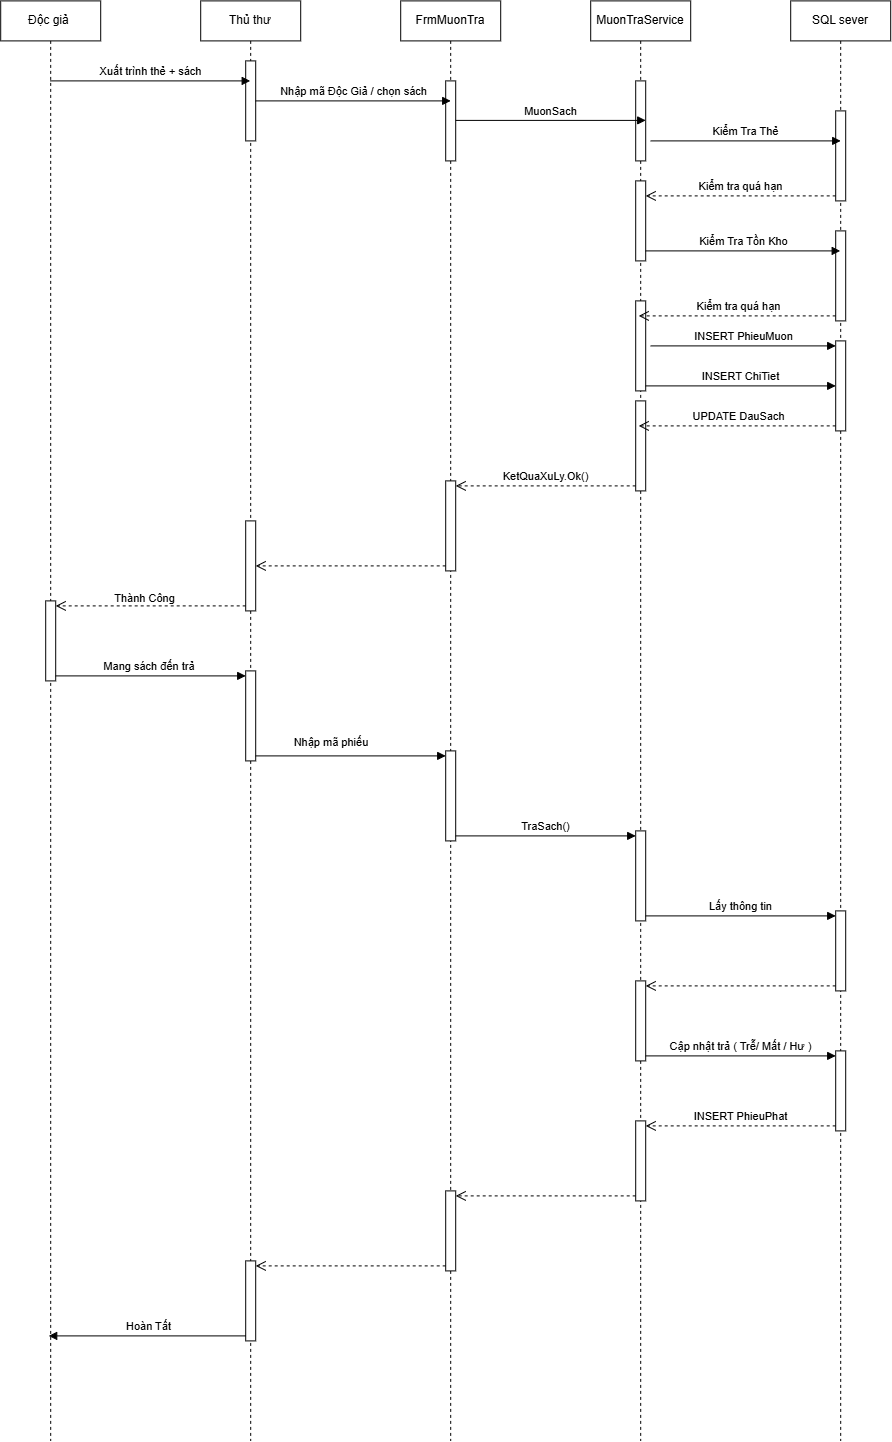

The diagram above was exported from draw.io. Its source (the exported page's mxGraphModel, read from the mxfile embedded in the PNG):
<mxGraphModel dx="2545" dy="1620" grid="1" gridSize="10" guides="1" tooltips="1" connect="1" arrows="1" fold="1" page="1" pageScale="1" pageWidth="1169" pageHeight="827" math="0" shadow="0">
  <root>
    <mxCell id="0" />
    <mxCell id="1" parent="0" />
    <mxCell id="hrLuEjmcoME1x3njwIqb-1" parent="1" style="shape=umlLifeline;perimeter=lifelinePerimeter;whiteSpace=wrap;html=1;container=1;dropTarget=0;collapsible=0;recursiveResize=0;outlineConnect=0;portConstraint=eastwest;newEdgeStyle={&quot;curved&quot;:0,&quot;rounded&quot;:0};" value="Độc giả&amp;nbsp;" vertex="1">
      <mxGeometry height="1440" width="100" x="120" y="40" as="geometry" />
    </mxCell>
    <mxCell id="hrLuEjmcoME1x3njwIqb-34" parent="hrLuEjmcoME1x3njwIqb-1" style="html=1;points=[[0,0,0,0,5],[0,1,0,0,-5],[1,0,0,0,5],[1,1,0,0,-5]];perimeter=orthogonalPerimeter;outlineConnect=0;targetShapes=umlLifeline;portConstraint=eastwest;newEdgeStyle={&quot;curved&quot;:0,&quot;rounded&quot;:0};" value="" vertex="1">
      <mxGeometry height="80" width="10" x="45" y="600" as="geometry" />
    </mxCell>
    <mxCell id="hrLuEjmcoME1x3njwIqb-2" parent="1" style="shape=umlLifeline;perimeter=lifelinePerimeter;whiteSpace=wrap;html=1;container=1;dropTarget=0;collapsible=0;recursiveResize=0;outlineConnect=0;portConstraint=eastwest;newEdgeStyle={&quot;curved&quot;:0,&quot;rounded&quot;:0};" value="Thủ thư" vertex="1">
      <mxGeometry height="1440" width="100" x="320" y="40" as="geometry" />
    </mxCell>
    <mxCell id="hrLuEjmcoME1x3njwIqb-7" parent="hrLuEjmcoME1x3njwIqb-2" style="html=1;points=[[0,0,0,0,5],[0,1,0,0,-5],[1,0,0,0,5],[1,1,0,0,-5]];perimeter=orthogonalPerimeter;outlineConnect=0;targetShapes=umlLifeline;portConstraint=eastwest;newEdgeStyle={&quot;curved&quot;:0,&quot;rounded&quot;:0};" value="" vertex="1">
      <mxGeometry height="80" width="10" x="45" y="60" as="geometry" />
    </mxCell>
    <mxCell id="hrLuEjmcoME1x3njwIqb-31" parent="hrLuEjmcoME1x3njwIqb-2" style="html=1;points=[[0,0,0,0,5],[0,1,0,0,-5],[1,0,0,0,5],[1,1,0,0,-5]];perimeter=orthogonalPerimeter;outlineConnect=0;targetShapes=umlLifeline;portConstraint=eastwest;newEdgeStyle={&quot;curved&quot;:0,&quot;rounded&quot;:0};" value="" vertex="1">
      <mxGeometry height="90" width="10" x="45" y="520" as="geometry" />
    </mxCell>
    <mxCell id="hrLuEjmcoME1x3njwIqb-36" parent="hrLuEjmcoME1x3njwIqb-2" style="html=1;points=[[0,0,0,0,5],[0,1,0,0,-5],[1,0,0,0,5],[1,1,0,0,-5]];perimeter=orthogonalPerimeter;outlineConnect=0;targetShapes=umlLifeline;portConstraint=eastwest;newEdgeStyle={&quot;curved&quot;:0,&quot;rounded&quot;:0};" value="" vertex="1">
      <mxGeometry height="90" width="10" x="45" y="670" as="geometry" />
    </mxCell>
    <mxCell id="hrLuEjmcoME1x3njwIqb-56" parent="hrLuEjmcoME1x3njwIqb-2" style="html=1;points=[[0,0,0,0,5],[0,1,0,0,-5],[1,0,0,0,5],[1,1,0,0,-5]];perimeter=orthogonalPerimeter;outlineConnect=0;targetShapes=umlLifeline;portConstraint=eastwest;newEdgeStyle={&quot;curved&quot;:0,&quot;rounded&quot;:0};" value="" vertex="1">
      <mxGeometry height="80" width="10" x="45" y="1260" as="geometry" />
    </mxCell>
    <mxCell id="hrLuEjmcoME1x3njwIqb-3" parent="1" style="shape=umlLifeline;perimeter=lifelinePerimeter;whiteSpace=wrap;html=1;container=1;dropTarget=0;collapsible=0;recursiveResize=0;outlineConnect=0;portConstraint=eastwest;newEdgeStyle={&quot;curved&quot;:0,&quot;rounded&quot;:0};" value="MuonTraService" vertex="1">
      <mxGeometry height="1440" width="100" x="710" y="40" as="geometry" />
    </mxCell>
    <mxCell id="hrLuEjmcoME1x3njwIqb-14" parent="hrLuEjmcoME1x3njwIqb-3" style="html=1;points=[[0,0,0,0,5],[0,1,0,0,-5],[1,0,0,0,5],[1,1,0,0,-5]];perimeter=orthogonalPerimeter;outlineConnect=0;targetShapes=umlLifeline;portConstraint=eastwest;newEdgeStyle={&quot;curved&quot;:0,&quot;rounded&quot;:0};" value="" vertex="1">
      <mxGeometry height="80" width="10" x="45" y="80" as="geometry" />
    </mxCell>
    <mxCell id="hrLuEjmcoME1x3njwIqb-18" parent="hrLuEjmcoME1x3njwIqb-3" style="html=1;points=[[0,0,0,0,5],[0,1,0,0,-5],[1,0,0,0,5],[1,1,0,0,-5]];perimeter=orthogonalPerimeter;outlineConnect=0;targetShapes=umlLifeline;portConstraint=eastwest;newEdgeStyle={&quot;curved&quot;:0,&quot;rounded&quot;:0};" value="" vertex="1">
      <mxGeometry height="80" width="10" x="45" y="180" as="geometry" />
    </mxCell>
    <mxCell id="hrLuEjmcoME1x3njwIqb-22" parent="hrLuEjmcoME1x3njwIqb-3" style="html=1;points=[[0,0,0,0,5],[0,1,0,0,-5],[1,0,0,0,5],[1,1,0,0,-5]];perimeter=orthogonalPerimeter;outlineConnect=0;targetShapes=umlLifeline;portConstraint=eastwest;newEdgeStyle={&quot;curved&quot;:0,&quot;rounded&quot;:0};" value="" vertex="1">
      <mxGeometry height="90" width="10" x="45" y="300" as="geometry" />
    </mxCell>
    <mxCell id="hrLuEjmcoME1x3njwIqb-27" parent="hrLuEjmcoME1x3njwIqb-3" style="html=1;points=[[0,0,0,0,5],[0,1,0,0,-5],[1,0,0,0,5],[1,1,0,0,-5]];perimeter=orthogonalPerimeter;outlineConnect=0;targetShapes=umlLifeline;portConstraint=eastwest;newEdgeStyle={&quot;curved&quot;:0,&quot;rounded&quot;:0};" value="" vertex="1">
      <mxGeometry height="90" width="10" x="45" y="400" as="geometry" />
    </mxCell>
    <mxCell id="hrLuEjmcoME1x3njwIqb-44" parent="hrLuEjmcoME1x3njwIqb-3" style="html=1;points=[[0,0,0,0,5],[0,1,0,0,-5],[1,0,0,0,5],[1,1,0,0,-5]];perimeter=orthogonalPerimeter;outlineConnect=0;targetShapes=umlLifeline;portConstraint=eastwest;newEdgeStyle={&quot;curved&quot;:0,&quot;rounded&quot;:0};" value="" vertex="1">
      <mxGeometry height="90" width="10" x="45" y="830" as="geometry" />
    </mxCell>
    <mxCell id="hrLuEjmcoME1x3njwIqb-48" parent="hrLuEjmcoME1x3njwIqb-3" style="html=1;points=[[0,0,0,0,5],[0,1,0,0,-5],[1,0,0,0,5],[1,1,0,0,-5]];perimeter=orthogonalPerimeter;outlineConnect=0;targetShapes=umlLifeline;portConstraint=eastwest;newEdgeStyle={&quot;curved&quot;:0,&quot;rounded&quot;:0};" value="" vertex="1">
      <mxGeometry height="80" width="10" x="45" y="980" as="geometry" />
    </mxCell>
    <mxCell id="hrLuEjmcoME1x3njwIqb-54" parent="hrLuEjmcoME1x3njwIqb-3" style="html=1;points=[[0,0,0,0,5],[0,1,0,0,-5],[1,0,0,0,5],[1,1,0,0,-5]];perimeter=orthogonalPerimeter;outlineConnect=0;targetShapes=umlLifeline;portConstraint=eastwest;newEdgeStyle={&quot;curved&quot;:0,&quot;rounded&quot;:0};" value="" vertex="1">
      <mxGeometry height="80" width="10" x="45" y="1120" as="geometry" />
    </mxCell>
    <mxCell id="hrLuEjmcoME1x3njwIqb-4" parent="1" style="shape=umlLifeline;perimeter=lifelinePerimeter;whiteSpace=wrap;html=1;container=1;dropTarget=0;collapsible=0;recursiveResize=0;outlineConnect=0;portConstraint=eastwest;newEdgeStyle={&quot;curved&quot;:0,&quot;rounded&quot;:0};" value="SQL sever" vertex="1">
      <mxGeometry height="1440" width="100" x="910" y="40" as="geometry" />
    </mxCell>
    <mxCell id="hrLuEjmcoME1x3njwIqb-15" parent="hrLuEjmcoME1x3njwIqb-4" style="html=1;points=[[0,0,0,0,5],[0,1,0,0,-5],[1,0,0,0,5],[1,1,0,0,-5]];perimeter=orthogonalPerimeter;outlineConnect=0;targetShapes=umlLifeline;portConstraint=eastwest;newEdgeStyle={&quot;curved&quot;:0,&quot;rounded&quot;:0};" value="" vertex="1">
      <mxGeometry height="90" width="10" x="45" y="110" as="geometry" />
    </mxCell>
    <mxCell id="hrLuEjmcoME1x3njwIqb-20" parent="hrLuEjmcoME1x3njwIqb-4" style="html=1;points=[[0,0,0,0,5],[0,1,0,0,-5],[1,0,0,0,5],[1,1,0,0,-5]];perimeter=orthogonalPerimeter;outlineConnect=0;targetShapes=umlLifeline;portConstraint=eastwest;newEdgeStyle={&quot;curved&quot;:0,&quot;rounded&quot;:0};" value="" vertex="1">
      <mxGeometry height="90" width="10" x="45" y="230" as="geometry" />
    </mxCell>
    <mxCell id="hrLuEjmcoME1x3njwIqb-25" parent="hrLuEjmcoME1x3njwIqb-4" style="html=1;points=[[0,0,0,0,5],[0,1,0,0,-5],[1,0,0,0,5],[1,1,0,0,-5]];perimeter=orthogonalPerimeter;outlineConnect=0;targetShapes=umlLifeline;portConstraint=eastwest;newEdgeStyle={&quot;curved&quot;:0,&quot;rounded&quot;:0};" value="" vertex="1">
      <mxGeometry height="90" width="10" x="45" y="340" as="geometry" />
    </mxCell>
    <mxCell id="hrLuEjmcoME1x3njwIqb-45" parent="hrLuEjmcoME1x3njwIqb-4" style="html=1;points=[[0,0,0,0,5],[0,1,0,0,-5],[1,0,0,0,5],[1,1,0,0,-5]];perimeter=orthogonalPerimeter;outlineConnect=0;targetShapes=umlLifeline;portConstraint=eastwest;newEdgeStyle={&quot;curved&quot;:0,&quot;rounded&quot;:0};" value="" vertex="1">
      <mxGeometry height="80" width="10" x="45" y="910" as="geometry" />
    </mxCell>
    <mxCell id="hrLuEjmcoME1x3njwIqb-51" parent="hrLuEjmcoME1x3njwIqb-4" style="html=1;points=[[0,0,0,0,5],[0,1,0,0,-5],[1,0,0,0,5],[1,1,0,0,-5]];perimeter=orthogonalPerimeter;outlineConnect=0;targetShapes=umlLifeline;portConstraint=eastwest;newEdgeStyle={&quot;curved&quot;:0,&quot;rounded&quot;:0};" value="" vertex="1">
      <mxGeometry height="80" width="10" x="45" y="1050" as="geometry" />
    </mxCell>
    <mxCell id="hrLuEjmcoME1x3njwIqb-5" parent="1" style="shape=umlLifeline;perimeter=lifelinePerimeter;whiteSpace=wrap;html=1;container=1;dropTarget=0;collapsible=0;recursiveResize=0;outlineConnect=0;portConstraint=eastwest;newEdgeStyle={&quot;curved&quot;:0,&quot;rounded&quot;:0};" value="FrmMuonTra" vertex="1">
      <mxGeometry height="1440" width="100" x="520" y="40" as="geometry" />
    </mxCell>
    <mxCell id="hrLuEjmcoME1x3njwIqb-9" parent="hrLuEjmcoME1x3njwIqb-5" style="html=1;points=[[0,0,0,0,5],[0,1,0,0,-5],[1,0,0,0,5],[1,1,0,0,-5]];perimeter=orthogonalPerimeter;outlineConnect=0;targetShapes=umlLifeline;portConstraint=eastwest;newEdgeStyle={&quot;curved&quot;:0,&quot;rounded&quot;:0};" value="" vertex="1">
      <mxGeometry height="80" width="10" x="45" y="80" as="geometry" />
    </mxCell>
    <mxCell id="hrLuEjmcoME1x3njwIqb-29" parent="hrLuEjmcoME1x3njwIqb-5" style="html=1;points=[[0,0,0,0,5],[0,1,0,0,-5],[1,0,0,0,5],[1,1,0,0,-5]];perimeter=orthogonalPerimeter;outlineConnect=0;targetShapes=umlLifeline;portConstraint=eastwest;newEdgeStyle={&quot;curved&quot;:0,&quot;rounded&quot;:0};" value="" vertex="1">
      <mxGeometry height="90" width="10" x="45" y="480" as="geometry" />
    </mxCell>
    <mxCell id="hrLuEjmcoME1x3njwIqb-55" parent="hrLuEjmcoME1x3njwIqb-5" style="html=1;points=[[0,0,0,0,5],[0,1,0,0,-5],[1,0,0,0,5],[1,1,0,0,-5]];perimeter=orthogonalPerimeter;outlineConnect=0;targetShapes=umlLifeline;portConstraint=eastwest;newEdgeStyle={&quot;curved&quot;:0,&quot;rounded&quot;:0};" value="" vertex="1">
      <mxGeometry height="80" width="10" x="45" y="1190" as="geometry" />
    </mxCell>
    <mxCell id="hrLuEjmcoME1x3njwIqb-6" edge="1" parent="1" style="html=1;verticalAlign=bottom;endArrow=block;curved=0;rounded=0;" value="Xuất trình thẻ + sách">
      <mxGeometry relative="1" width="80" as="geometry">
        <mxPoint x="169.5" y="120" as="sourcePoint" />
        <mxPoint x="369.5" y="120" as="targetPoint" />
      </mxGeometry>
    </mxCell>
    <mxCell id="hrLuEjmcoME1x3njwIqb-8" edge="1" parent="1" style="html=1;verticalAlign=bottom;endArrow=block;curved=0;rounded=0;" value="Nhập mã Độc Giả / chọn sách">
      <mxGeometry relative="1" width="80" as="geometry">
        <mxPoint x="375" y="140" as="sourcePoint" />
        <mxPoint x="570" y="140" as="targetPoint" />
      </mxGeometry>
    </mxCell>
    <mxCell id="hrLuEjmcoME1x3njwIqb-10" edge="1" parent="1" style="html=1;verticalAlign=bottom;endArrow=block;curved=0;rounded=0;" value="MuonSach">
      <mxGeometry relative="1" width="80" as="geometry">
        <mxPoint x="575" y="159.5" as="sourcePoint" />
        <mxPoint x="765" y="159.5" as="targetPoint" />
      </mxGeometry>
    </mxCell>
    <mxCell id="hrLuEjmcoME1x3njwIqb-13" edge="1" parent="1" style="html=1;verticalAlign=bottom;endArrow=block;curved=0;rounded=0;" value="Kiểm Tra Thẻ">
      <mxGeometry relative="1" width="80" as="geometry">
        <mxPoint x="770" y="180" as="sourcePoint" />
        <mxPoint x="960" y="180" as="targetPoint" />
      </mxGeometry>
    </mxCell>
    <mxCell id="hrLuEjmcoME1x3njwIqb-17" edge="1" parent="1" source="hrLuEjmcoME1x3njwIqb-15" style="html=1;verticalAlign=bottom;endArrow=open;dashed=1;endSize=8;curved=0;rounded=0;exitX=0;exitY=1;exitDx=0;exitDy=-5;" target="hrLuEjmcoME1x3njwIqb-18" value="Kiểm tra quá hạn">
      <mxGeometry relative="1" as="geometry">
        <mxPoint x="770" y="235" as="targetPoint" />
      </mxGeometry>
    </mxCell>
    <mxCell id="hrLuEjmcoME1x3njwIqb-19" edge="1" parent="1" style="html=1;verticalAlign=bottom;endArrow=block;curved=0;rounded=0;" value="Kiểm Tra Tồn Kho">
      <mxGeometry relative="1" width="80" as="geometry">
        <mxPoint x="765" y="290" as="sourcePoint" />
        <mxPoint x="959.5" y="290" as="targetPoint" />
      </mxGeometry>
    </mxCell>
    <mxCell id="hrLuEjmcoME1x3njwIqb-21" edge="1" parent="1" source="hrLuEjmcoME1x3njwIqb-20" style="html=1;verticalAlign=bottom;endArrow=open;dashed=1;endSize=8;curved=0;rounded=0;exitX=0;exitY=1;exitDx=0;exitDy=-5;exitPerimeter=0;" target="hrLuEjmcoME1x3njwIqb-3" value="Kiểm tra quá hạn">
      <mxGeometry relative="1" as="geometry">
        <mxPoint x="965" y="245" as="sourcePoint" />
        <mxPoint x="775" y="245" as="targetPoint" />
      </mxGeometry>
    </mxCell>
    <mxCell id="hrLuEjmcoME1x3njwIqb-23" edge="1" parent="1" style="html=1;verticalAlign=bottom;endArrow=block;curved=0;rounded=0;entryX=0;entryY=0;entryDx=0;entryDy=5;entryPerimeter=0;" target="hrLuEjmcoME1x3njwIqb-25" value="INSERT PhieuMuon">
      <mxGeometry relative="1" width="80" as="geometry">
        <mxPoint x="770" y="385" as="sourcePoint" />
        <mxPoint x="964.5" y="390" as="targetPoint" />
      </mxGeometry>
    </mxCell>
    <mxCell id="hrLuEjmcoME1x3njwIqb-24" edge="1" parent="1" source="hrLuEjmcoME1x3njwIqb-22" style="html=1;verticalAlign=bottom;endArrow=block;curved=0;rounded=0;exitX=1;exitY=1;exitDx=0;exitDy=-5;exitPerimeter=0;" target="hrLuEjmcoME1x3njwIqb-25" value="INSERT ChiTiet">
      <mxGeometry relative="1" width="80" as="geometry">
        <mxPoint x="760" y="430" as="sourcePoint" />
        <mxPoint x="954.5" y="430" as="targetPoint" />
      </mxGeometry>
    </mxCell>
    <mxCell id="hrLuEjmcoME1x3njwIqb-26" edge="1" parent="1" source="hrLuEjmcoME1x3njwIqb-25" style="html=1;verticalAlign=bottom;endArrow=open;dashed=1;endSize=8;curved=0;rounded=0;exitX=0;exitY=1;exitDx=0;exitDy=-5;exitPerimeter=0;" target="hrLuEjmcoME1x3njwIqb-3" value="UPDATE DauSach">
      <mxGeometry relative="1" as="geometry">
        <mxPoint x="965" y="365" as="sourcePoint" />
        <mxPoint x="770" y="365" as="targetPoint" />
      </mxGeometry>
    </mxCell>
    <mxCell id="hrLuEjmcoME1x3njwIqb-28" edge="1" parent="1" source="hrLuEjmcoME1x3njwIqb-27" style="html=1;verticalAlign=bottom;endArrow=open;dashed=1;endSize=8;curved=0;rounded=0;exitX=0;exitY=1;exitDx=0;exitDy=-5;exitPerimeter=0;entryX=1;entryY=0;entryDx=0;entryDy=5;entryPerimeter=0;" target="hrLuEjmcoME1x3njwIqb-29" value="KetQuaXuLy.Ok()">
      <mxGeometry relative="1" as="geometry">
        <mxPoint x="755" y="510" as="sourcePoint" />
        <mxPoint x="560" y="510" as="targetPoint" />
      </mxGeometry>
    </mxCell>
    <mxCell id="hrLuEjmcoME1x3njwIqb-30" edge="1" parent="1" source="hrLuEjmcoME1x3njwIqb-29" style="html=1;verticalAlign=bottom;endArrow=open;dashed=1;endSize=8;curved=0;rounded=0;exitX=0;exitY=1;exitDx=0;exitDy=-5;exitPerimeter=0;" target="hrLuEjmcoME1x3njwIqb-31" value="">
      <mxGeometry relative="1" as="geometry">
        <mxPoint x="565" y="570" as="sourcePoint" />
        <mxPoint x="380" y="585" as="targetPoint" />
      </mxGeometry>
    </mxCell>
    <mxCell id="hrLuEjmcoME1x3njwIqb-32" edge="1" parent="1" source="hrLuEjmcoME1x3njwIqb-31" style="html=1;verticalAlign=bottom;endArrow=open;dashed=1;endSize=8;curved=0;rounded=0;exitX=0;exitY=1;exitDx=0;exitDy=-5;exitPerimeter=0;entryX=1;entryY=0;entryDx=0;entryDy=5;entryPerimeter=0;" target="hrLuEjmcoME1x3njwIqb-34" value="">
      <mxGeometry relative="1" as="geometry">
        <mxPoint x="365" y="610" as="sourcePoint" />
        <mxPoint x="170" y="645" as="targetPoint" />
      </mxGeometry>
    </mxCell>
    <mxCell id="hrLuEjmcoME1x3njwIqb-33" connectable="0" parent="hrLuEjmcoME1x3njwIqb-32" style="edgeLabel;html=1;align=center;verticalAlign=middle;resizable=0;points=[];" value="Thành Công" vertex="1">
      <mxGeometry relative="1" x="0.0818" y="-9" as="geometry">
        <mxPoint as="offset" />
      </mxGeometry>
    </mxCell>
    <mxCell id="hrLuEjmcoME1x3njwIqb-35" edge="1" parent="1" source="hrLuEjmcoME1x3njwIqb-34" style="html=1;verticalAlign=bottom;endArrow=block;curved=0;rounded=0;exitX=1;exitY=1;exitDx=0;exitDy=-5;exitPerimeter=0;entryX=0;entryY=0;entryDx=0;entryDy=5;entryPerimeter=0;" target="hrLuEjmcoME1x3njwIqb-36" value="Mang sách đến trả&amp;nbsp;">
      <mxGeometry relative="1" width="80" as="geometry">
        <mxPoint x="150" y="720" as="sourcePoint" />
        <mxPoint x="344.5" y="720" as="targetPoint" />
      </mxGeometry>
    </mxCell>
    <mxCell id="hrLuEjmcoME1x3njwIqb-41" edge="1" parent="1" source="hrLuEjmcoME1x3njwIqb-36" style="html=1;verticalAlign=bottom;endArrow=block;curved=0;rounded=0;exitX=1;exitY=1;exitDx=0;exitDy=-5;exitPerimeter=0;" target="hrLuEjmcoME1x3njwIqb-40" value="">
      <mxGeometry relative="1" width="80" as="geometry">
        <Array as="points" />
        <mxPoint x="375" y="795" as="sourcePoint" />
        <mxPoint x="570" y="795" as="targetPoint" />
      </mxGeometry>
    </mxCell>
    <mxCell id="hrLuEjmcoME1x3njwIqb-42" connectable="0" parent="hrLuEjmcoME1x3njwIqb-41" style="edgeLabel;html=1;align=center;verticalAlign=middle;resizable=0;points=[];" value="Nhập mã phiếu&amp;nbsp;" vertex="1">
      <mxGeometry relative="1" x="-0.0645" y="1" as="geometry">
        <mxPoint x="-14" y="-14" as="offset" />
      </mxGeometry>
    </mxCell>
    <mxCell id="hrLuEjmcoME1x3njwIqb-40" parent="1" style="html=1;points=[[0,0,0,0,5],[0,1,0,0,-5],[1,0,0,0,5],[1,1,0,0,-5]];perimeter=orthogonalPerimeter;outlineConnect=0;targetShapes=umlLifeline;portConstraint=eastwest;newEdgeStyle={&quot;curved&quot;:0,&quot;rounded&quot;:0};" value="" vertex="1">
      <mxGeometry height="90" width="10" x="565" y="790" as="geometry" />
    </mxCell>
    <mxCell id="hrLuEjmcoME1x3njwIqb-43" edge="1" parent="1" source="hrLuEjmcoME1x3njwIqb-40" style="html=1;verticalAlign=bottom;endArrow=block;curved=0;rounded=0;exitX=1;exitY=1;exitDx=0;exitDy=-5;exitPerimeter=0;entryX=0;entryY=0;entryDx=0;entryDy=5;entryPerimeter=0;" target="hrLuEjmcoME1x3njwIqb-44" value="TraSach()">
      <mxGeometry relative="1" width="80" as="geometry">
        <mxPoint x="185" y="725" as="sourcePoint" />
        <mxPoint x="375" y="725" as="targetPoint" />
      </mxGeometry>
    </mxCell>
    <mxCell id="hrLuEjmcoME1x3njwIqb-46" edge="1" parent="1" source="hrLuEjmcoME1x3njwIqb-44" style="html=1;verticalAlign=bottom;endArrow=block;curved=0;rounded=0;entryX=0;entryY=0;entryDx=0;entryDy=5;exitX=1;exitY=1;exitDx=0;exitDy=-5;exitPerimeter=0;" target="hrLuEjmcoME1x3njwIqb-45" value="Lấy thông tin">
      <mxGeometry relative="1" as="geometry">
        <mxPoint x="885" y="955" as="sourcePoint" />
      </mxGeometry>
    </mxCell>
    <mxCell id="hrLuEjmcoME1x3njwIqb-47" edge="1" parent="1" source="hrLuEjmcoME1x3njwIqb-45" style="html=1;verticalAlign=bottom;endArrow=open;dashed=1;endSize=8;curved=0;rounded=0;exitX=0;exitY=1;exitDx=0;exitDy=-5;entryX=1;entryY=0;entryDx=0;entryDy=5;entryPerimeter=0;" target="hrLuEjmcoME1x3njwIqb-48" value="">
      <mxGeometry relative="1" as="geometry">
        <Array as="points" />
        <mxPoint x="885" y="1025" as="targetPoint" />
      </mxGeometry>
    </mxCell>
    <mxCell id="hrLuEjmcoME1x3njwIqb-52" edge="1" parent="1" source="hrLuEjmcoME1x3njwIqb-48" style="html=1;verticalAlign=bottom;endArrow=block;curved=0;rounded=0;entryX=0;entryY=0;entryDx=0;entryDy=5;exitX=1;exitY=1;exitDx=0;exitDy=-5;exitPerimeter=0;" target="hrLuEjmcoME1x3njwIqb-51" value="Cập nhật trả ( Trễ/ Mất / Hư )">
      <mxGeometry relative="1" as="geometry">
        <mxPoint x="850" y="1166" as="sourcePoint" />
      </mxGeometry>
    </mxCell>
    <mxCell id="hrLuEjmcoME1x3njwIqb-53" edge="1" parent="1" source="hrLuEjmcoME1x3njwIqb-51" style="html=1;verticalAlign=bottom;endArrow=open;dashed=1;endSize=8;curved=0;rounded=0;exitX=0;exitY=1;exitDx=0;exitDy=-5;entryX=1;entryY=0;entryDx=0;entryDy=5;entryPerimeter=0;" target="hrLuEjmcoME1x3njwIqb-54" value="INSERT PhieuPhat">
      <mxGeometry relative="1" as="geometry">
        <mxPoint x="850" y="1236" as="targetPoint" />
      </mxGeometry>
    </mxCell>
    <mxCell id="hrLuEjmcoME1x3njwIqb-57" edge="1" parent="1" source="hrLuEjmcoME1x3njwIqb-54" style="html=1;verticalAlign=bottom;endArrow=open;dashed=1;endSize=8;curved=0;rounded=0;exitX=0;exitY=1;exitDx=0;exitDy=-5;entryX=1;entryY=0;entryDx=0;entryDy=5;entryPerimeter=0;exitPerimeter=0;" target="hrLuEjmcoME1x3njwIqb-55" value="">
      <mxGeometry relative="1" as="geometry">
        <mxPoint x="965" y="1175" as="sourcePoint" />
        <mxPoint x="775" y="1175" as="targetPoint" />
      </mxGeometry>
    </mxCell>
    <mxCell id="hrLuEjmcoME1x3njwIqb-58" edge="1" parent="1" source="hrLuEjmcoME1x3njwIqb-55" style="html=1;verticalAlign=bottom;endArrow=open;dashed=1;endSize=8;curved=0;rounded=0;exitX=0;exitY=1;exitDx=0;exitDy=-5;entryX=1;entryY=0;entryDx=0;entryDy=5;entryPerimeter=0;exitPerimeter=0;" target="hrLuEjmcoME1x3njwIqb-56" value="">
      <mxGeometry relative="1" as="geometry">
        <mxPoint x="765" y="1245" as="sourcePoint" />
        <mxPoint x="585" y="1246" as="targetPoint" />
      </mxGeometry>
    </mxCell>
    <mxCell id="hrLuEjmcoME1x3njwIqb-61" edge="1" parent="1" source="hrLuEjmcoME1x3njwIqb-56" style="html=1;verticalAlign=bottom;endArrow=block;curved=0;rounded=0;exitX=0;exitY=1;exitDx=0;exitDy=-5;exitPerimeter=0;" target="hrLuEjmcoME1x3njwIqb-1" value="Hoàn Tất">
      <mxGeometry relative="1" width="80" as="geometry">
        <mxPoint x="210" y="1360" as="sourcePoint" />
        <mxPoint x="290" y="1360" as="targetPoint" />
      </mxGeometry>
    </mxCell>
  </root>
</mxGraphModel>